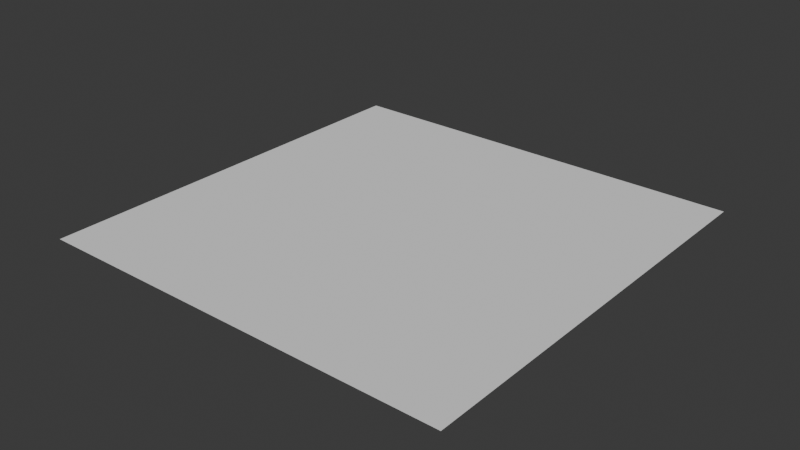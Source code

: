 # Source: C1.AirBag.track.blend  (saved by Blender 4.4.30; exported with 4.5.12 LTS)
import bpy
from mathutils import Matrix  # noqa: F401  (used for matrix-valued properties, if any)

bpy.ops.wm.read_factory_settings(use_empty=True)
scene = bpy.context.scene
scene.name = 'Scene'

# ---- collections
col_track = bpy.data.collections.new('Track'); scene.collection.children.link(col_track)

# ---- materials (node trees are filled in below, after node groups)
mat_material = bpy.data.materials.new('Material')
mat_material_001 = bpy.data.materials.new('Material.001')
mat_material_002 = bpy.data.materials.new('Material.002')
mat_material_003 = bpy.data.materials.new('Material.003')

# ---- material node trees
mat_material.use_nodes = True; mat_material.node_tree.nodes.clear()
_N = mat_material.node_tree.nodes; _L = mat_material.node_tree.links
n0 = _N.new('ShaderNodeBsdfPrincipled'); n0.name = 'Principled BSDF'; n0.location = (10, 300)
n0.inputs[0].default_value = (0.006686, 0.006686, 0.006686, 1.0)
n0.inputs[2].default_value = 0.75
n0.inputs[3].default_value = 1.3
n1 = _N.new('ShaderNodeOutputMaterial'); n1.name = 'Material Output'; n1.location = (300, 300)
_L.new(n0.outputs[0], n1.inputs[0])
n1.is_active_output = True
mat_material_001.use_nodes = True; mat_material_001.node_tree.nodes.clear()
_N = mat_material_001.node_tree.nodes; _L = mat_material_001.node_tree.links
n0 = _N.new('ShaderNodeBsdfPrincipled'); n0.name = 'Principled BSDF'; n0.location = (10, 300)
n0.inputs[0].default_value = (0.8001, 0.0, 0.0, 1.0)
n1 = _N.new('ShaderNodeOutputMaterial'); n1.name = 'Material Output'; n1.location = (300, 300)
_L.new(n0.outputs[0], n1.inputs[0])
n1.is_active_output = True
mat_material_002.use_nodes = True; mat_material_002.node_tree.nodes.clear()
_N = mat_material_002.node_tree.nodes; _L = mat_material_002.node_tree.links
n0 = _N.new('ShaderNodeBsdfPrincipled'); n0.name = 'Principled BSDF'; n0.location = (10, 300)
n0.inputs[0].default_value = (0.9, 0.9, 0.9, 1.0)
n1 = _N.new('ShaderNodeOutputMaterial'); n1.name = 'Material Output'; n1.location = (300, 300)
_L.new(n0.outputs[0], n1.inputs[0])
n1.is_active_output = True
mat_material_003.use_nodes = True; mat_material_003.node_tree.nodes.clear()
_N = mat_material_003.node_tree.nodes; _L = mat_material_003.node_tree.links
n0 = _N.new('ShaderNodeBsdfPrincipled'); n0.name = 'Principled BSDF'; n0.location = (10, 300)
n0.inputs[0].default_value = (0.01444, 0.01444, 0.01444, 1.0)
n0.inputs[2].default_value = 0.75
n0.inputs[3].default_value = 1.1
n1 = _N.new('ShaderNodeOutputMaterial'); n1.name = 'Material Output'; n1.location = (300, 300)
_L.new(n0.outputs[0], n1.inputs[0])
n1.is_active_output = True

# ---- world
world_world = bpy.data.worlds.new('World'); scene.world = world_world
world_world.use_nodes = True; world_world.node_tree.nodes.clear()
_N = world_world.node_tree.nodes; _L = world_world.node_tree.links
n0 = _N.new('ShaderNodeOutputWorld'); n0.name = 'World Output'; n0.location = (300, 300)
n1 = _N.new('ShaderNodeBackground'); n1.name = 'Background'; n1.location = (10, 300)
n1.inputs[0].default_value = (0.05088, 0.05088, 0.05088, 1.0)
_L.new(n1.outputs[0], n0.inputs[0])
n0.is_active_output = True
world_world.color = (0.05088, 0.05088, 0.05088)
world_world.sun_shadow_jitter_overblur = 0.0

# ---- meshes
me_grid = bpy.data.meshes.new('Grid')
me_grid.from_pydata([(-400.0, -400.0, 0.0), (-320.0, -400.0, 0.0), (-240.0, -400.0, 0.0), (-160.0, -400.0, 0.0), (-80.0, -400.0, 0.0), (0.0, -400.0, 0.0), (80.0, -400.0, 0.0), (160.0, -400.0, 0.0), (240.0, -400.0, 0.0), (320.0, -400.0, 0.0), (400.0, -400.0, 0.0), (-400.0, -320.0, 0.0), (-320.0, -320.0, 0.0), (-240.0, -320.0, 0.0), (-160.0, -320.0, 0.0), (-80.0, -320.0, 0.0), (0.0, -320.0, 0.0), (80.0, -320.0, 0.0), (160.0, -320.0, 0.0), (240.0, -320.0, 0.0), (320.0, -320.0, 0.0), (400.0, -320.0, 0.0), (-400.0, -240.0, 0.0), (-320.0, -240.0, 0.0), (-240.0, -240.0, 0.0), (-160.0, -240.0, 0.0), (-80.0, -240.0, 0.0), (0.0, -240.0, 0.0), (80.0, -240.0, 0.0), (160.0, -240.0, 0.0), (240.0, -240.0, 0.0), (320.0, -240.0, 0.0), (400.0, -240.0, 0.0), (-400.0, -160.0, 0.0), (-320.0, -160.0, 0.0), (-240.0, -160.0, 0.0), (-160.0, -160.0, 0.0), (-80.0, -160.0, 0.0), (0.0, -160.0, 0.0), (80.0, -160.0, 0.0), (160.0, -160.0, 0.0), (240.0, -160.0, 0.0), (320.0, -160.0, 0.0), (400.0, -160.0, 0.0), (-400.0, -80.0, 0.0), (-320.0, -80.0, 0.0), (-240.0, -80.0, 0.0), (-160.0, -80.0, 0.0), (-80.0, -80.0, 0.0), (0.0, -80.0, 0.0), (80.0, -80.0, 0.0), (160.0, -80.0, 0.0), (240.0, -80.0, 0.0), (320.0, -80.0, 0.0), (400.0, -80.0, 0.0), (-400.0, 0.0, 0.0), (-320.0, 0.0, 0.0), (-240.0, 0.0, 0.0), (-160.0, 0.0, 0.0), (-80.0, 0.0, 0.0), (0.0, 0.0, 0.0), (80.0, 0.0, 0.0), (160.0, 0.0, 0.0), (240.0, 0.0, 0.0), (320.0, 0.0, 0.0), (400.0, 0.0, 0.0), (-400.0, 80.0, 0.0), (-320.0, 80.0, 0.0), (-240.0, 80.0, 0.0), (-160.0, 80.0, 0.0), (-80.0, 80.0, 0.0), (0.0, 80.0, 0.0), (80.0, 80.0, 0.0), (160.0, 80.0, 0.0), (240.0, 80.0, 0.0), (320.0, 80.0, 0.0), (400.0, 80.0, 0.0), (-400.0, 160.0, 0.0), (-320.0, 160.0, 0.0), (-240.0, 160.0, 0.0), (-160.0, 160.0, 0.0), (-80.0, 160.0, 0.0), (0.0, 160.0, 0.0), (80.0, 160.0, 0.0), (160.0, 160.0, 0.0), (240.0, 160.0, 0.0), (320.0, 160.0, 0.0), (400.0, 160.0, 0.0), (-400.0, 240.0, 0.0), (-320.0, 240.0, 0.0), (-240.0, 240.0, 0.0), (-160.0, 240.0, 0.0), (-80.0, 240.0, 0.0), (0.0, 240.0, 0.0), (80.0, 240.0, 0.0), (160.0, 240.0, 0.0), (240.0, 240.0, 0.0), (320.0, 240.0, 0.0), (400.0, 240.0, 0.0), (-400.0, 320.0, 0.0), (-320.0, 320.0, 0.0), (-240.0, 320.0, 0.0), (-160.0, 320.0, 0.0), (-80.0, 320.0, 0.0), (0.0, 320.0, 0.0), (80.0, 320.0, 0.0), (160.0, 320.0, 0.0), (240.0, 320.0, 0.0), (320.0, 320.0, 0.0), (400.0, 320.0, 0.0), (-400.0, 400.0, 0.0), (-320.0, 400.0, 0.0), (-240.0, 400.0, 0.0), (-160.0, 400.0, 0.0), (-80.0, 400.0, 0.0), (0.0, 400.0, 0.0), (80.0, 400.0, 0.0), (160.0, 400.0, 0.0), (240.0, 400.0, 0.0), (320.0, 400.0, 0.0), (400.0, 400.0, 0.0)], [], [(0, 1, 12, 11), (1, 2, 13, 12), (2, 3, 14, 13), (3, 4, 15, 14), (4, 5, 16, 15), (5, 6, 17, 16), (6, 7, 18, 17), (7, 8, 19, 18), (8, 9, 20, 19), (9, 10, 21, 20), (11, 12, 23, 22), (12, 13, 24, 23), (13, 14, 25, 24), (14, 15, 26, 25), (15, 16, 27, 26), (16, 17, 28, 27), (17, 18, 29, 28), (18, 19, 30, 29), (19, 20, 31, 30), (20, 21, 32, 31), (22, 23, 34, 33), (23, 24, 35, 34), (24, 25, 36, 35), (25, 26, 37, 36), (26, 27, 38, 37), (27, 28, 39, 38), (28, 29, 40, 39), (29, 30, 41, 40), (30, 31, 42, 41), (31, 32, 43, 42), (33, 34, 45, 44), (34, 35, 46, 45), (35, 36, 47, 46), (36, 37, 48, 47), (37, 38, 49, 48), (38, 39, 50, 49), (39, 40, 51, 50), (40, 41, 52, 51), (41, 42, 53, 52), (42, 43, 54, 53), (44, 45, 56, 55), (45, 46, 57, 56), (46, 47, 58, 57), (47, 48, 59, 58), (48, 49, 60, 59), (49, 50, 61, 60), (50, 51, 62, 61), (51, 52, 63, 62), (52, 53, 64, 63), (53, 54, 65, 64), (55, 56, 67, 66), (56, 57, 68, 67), (57, 58, 69, 68), (58, 59, 70, 69), (59, 60, 71, 70), (60, 61, 72, 71), (61, 62, 73, 72), (62, 63, 74, 73), (63, 64, 75, 74), (64, 65, 76, 75), (66, 67, 78, 77), (67, 68, 79, 78), (68, 69, 80, 79), (69, 70, 81, 80), (70, 71, 82, 81), (71, 72, 83, 82), (72, 73, 84, 83), (73, 74, 85, 84), (74, 75, 86, 85), (75, 76, 87, 86), (77, 78, 89, 88), (78, 79, 90, 89), (79, 80, 91, 90), (80, 81, 92, 91), (81, 82, 93, 92), (82, 83, 94, 93), (83, 84, 95, 94), (84, 85, 96, 95), (85, 86, 97, 96), (86, 87, 98, 97), (88, 89, 100, 99), (89, 90, 101, 100), (90, 91, 102, 101), (91, 92, 103, 102), (92, 93, 104, 103), (93, 94, 105, 104), (94, 95, 106, 105), (95, 96, 107, 106), (96, 97, 108, 107), (97, 98, 109, 108), (99, 100, 111, 110), (100, 101, 112, 111), (101, 102, 113, 112), (102, 103, 114, 113), (103, 104, 115, 114), (104, 105, 116, 115), (105, 106, 117, 116), (106, 107, 118, 117), (107, 108, 119, 118), (108, 109, 120, 119)])
_uv = me_grid.uv_layers.new(name='UVMap')
_uv.uv.foreach_set('vector', [0.0, 0.0, 0.1, 0.0, 0.1, 0.1, 0.0, 0.1, 0.1, 0.0, 0.2, 0.0, 0.2, 0.1, 0.1, 0.1, 0.2, 0.0, 0.3, 0.0, 0.3, 0.1, 0.2, 0.1, 0.3, 0.0, 0.4, 0.0, 0.4, 0.1, 0.3, 0.1, 0.4, 0.0, 0.5, 0.0, 0.5, 0.1, 0.4, 0.1, 0.5, 0.0, 0.6, 0.0, 0.6, 0.1, 0.5, 0.1, 0.6, 0.0, 0.7, 0.0, 0.7, 0.1, 0.6, 0.1, 0.7, 0.0, 0.8, 0.0, 0.8, 0.1, 0.7, 0.1, 0.8, 0.0, 0.9, 0.0, 0.9, 0.1, 0.8, 0.1, 0.9, 0.0, 1.0, 0.0, 1.0, 0.1, 0.9, 0.1, 0.0, 0.1, 0.1, 0.1, 0.1, 0.2, 0.0, 0.2, 0.1, 0.1, 0.2, 0.1, 0.2, 0.2, 0.1, 0.2, 0.2, 0.1, 0.3, 0.1, 0.3, 0.2, 0.2, 0.2, 0.3, 0.1, 0.4, 0.1, 0.4, 0.2, 0.3, 0.2, 0.4, 0.1, 0.5, 0.1, 0.5, 0.2, 0.4, 0.2, 0.5, 0.1, 0.6, 0.1, 0.6, 0.2, 0.5, 0.2, 0.6, 0.1, 0.7, 0.1, 0.7, 0.2, 0.6, 0.2, 0.7, 0.1, 0.8, 0.1, 0.8, 0.2, 0.7, 0.2, 0.8, 0.1, 0.9, 0.1, 0.9, 0.2, 0.8, 0.2, 0.9, 0.1, 1.0, 0.1, 1.0, 0.2, 0.9, 0.2, 0.0, 0.2, 0.1, 0.2, 0.1, 0.3, 0.0, 0.3, 0.1, 0.2, 0.2, 0.2, 0.2, 0.3, 0.1, 0.3, 0.2, 0.2, 0.3, 0.2, 0.3, 0.3, 0.2, 0.3, 0.3, 0.2, 0.4, 0.2, 0.4, 0.3, 0.3, 0.3, 0.4, 0.2, 0.5, 0.2, 0.5, 0.3, 0.4, 0.3, 0.5, 0.2, 0.6, 0.2, 0.6, 0.3, 0.5, 0.3, 0.6, 0.2, 0.7, 0.2, 0.7, 0.3, 0.6, 0.3, 0.7, 0.2, 0.8, 0.2, 0.8, 0.3, 0.7, 0.3, 0.8, 0.2, 0.9, 0.2, 0.9, 0.3, 0.8, 0.3, 0.9, 0.2, 1.0, 0.2, 1.0, 0.3, 0.9, 0.3, 0.0, 0.3, 0.1, 0.3, 0.1, 0.4, 0.0, 0.4, 0.1, 0.3, 0.2, 0.3, 0.2, 0.4, 0.1, 0.4, 0.2, 0.3, 0.3, 0.3, 0.3, 0.4, 0.2, 0.4, 0.3, 0.3, 0.4, 0.3, 0.4, 0.4, 0.3, 0.4, 0.4, 0.3, 0.5, 0.3, 0.5, 0.4, 0.4, 0.4, 0.5, 0.3, 0.6, 0.3, 0.6, 0.4, 0.5, 0.4, 0.6, 0.3, 0.7, 0.3, 0.7, 0.4, 0.6, 0.4, 0.7, 0.3, 0.8, 0.3, 0.8, 0.4, 0.7, 0.4, 0.8, 0.3, 0.9, 0.3, 0.9, 0.4, 0.8, 0.4, 0.9, 0.3, 1.0, 0.3, 1.0, 0.4, 0.9, 0.4, 0.0, 0.4, 0.1, 0.4, 0.1, 0.5, 0.0, 0.5, 0.1, 0.4, 0.2, 0.4, 0.2, 0.5, 0.1, 0.5, 0.2, 0.4, 0.3, 0.4, 0.3, 0.5, 0.2, 0.5, 0.3, 0.4, 0.4, 0.4, 0.4, 0.5, 0.3, 0.5, 0.4, 0.4, 0.5, 0.4, 0.5, 0.5, 0.4, 0.5, 0.5, 0.4, 0.6, 0.4, 0.6, 0.5, 0.5, 0.5, 0.6, 0.4, 0.7, 0.4, 0.7, 0.5, 0.6, 0.5, 0.7, 0.4, 0.8, 0.4, 0.8, 0.5, 0.7, 0.5, 0.8, 0.4, 0.9, 0.4, 0.9, 0.5, 0.8, 0.5, 0.9, 0.4, 1.0, 0.4, 1.0, 0.5, 0.9, 0.5, 0.0, 0.5, 0.1, 0.5, 0.1, 0.6, 0.0, 0.6, 0.1, 0.5, 0.2, 0.5, 0.2, 0.6, 0.1, 0.6, 0.2, 0.5, 0.3, 0.5, 0.3, 0.6, 0.2, 0.6, 0.3, 0.5, 0.4, 0.5, 0.4, 0.6, 0.3, 0.6, 0.4, 0.5, 0.5, 0.5, 0.5, 0.6, 0.4, 0.6, 0.5, 0.5, 0.6, 0.5, 0.6, 0.6, 0.5, 0.6, 0.6, 0.5, 0.7, 0.5, 0.7, 0.6, 0.6, 0.6, 0.7, 0.5, 0.8, 0.5, 0.8, 0.6, 0.7, 0.6, 0.8, 0.5, 0.9, 0.5, 0.9, 0.6, 0.8, 0.6, 0.9, 0.5, 1.0, 0.5, 1.0, 0.6, 0.9, 0.6, 0.0, 0.6, 0.1, 0.6, 0.1, 0.7, 0.0, 0.7, 0.1, 0.6, 0.2, 0.6, 0.2, 0.7, 0.1, 0.7, 0.2, 0.6, 0.3, 0.6, 0.3, 0.7, 0.2, 0.7, 0.3, 0.6, 0.4, 0.6, 0.4, 0.7, 0.3, 0.7, 0.4, 0.6, 0.5, 0.6, 0.5, 0.7, 0.4, 0.7, 0.5, 0.6, 0.6, 0.6, 0.6, 0.7, 0.5, 0.7, 0.6, 0.6, 0.7, 0.6, 0.7, 0.7, 0.6, 0.7, 0.7, 0.6, 0.8, 0.6, 0.8, 0.7, 0.7, 0.7, 0.8, 0.6, 0.9, 0.6, 0.9, 0.7, 0.8, 0.7, 0.9, 0.6, 1.0, 0.6, 1.0, 0.7, 0.9, 0.7, 0.0, 0.7, 0.1, 0.7, 0.1, 0.8, 0.0, 0.8, 0.1, 0.7, 0.2, 0.7, 0.2, 0.8, 0.1, 0.8, 0.2, 0.7, 0.3, 0.7, 0.3, 0.8, 0.2, 0.8, 0.3, 0.7, 0.4, 0.7, 0.4, 0.8, 0.3, 0.8, 0.4, 0.7, 0.5, 0.7, 0.5, 0.8, 0.4, 0.8, 0.5, 0.7, 0.6, 0.7, 0.6, 0.8, 0.5, 0.8, 0.6, 0.7, 0.7, 0.7, 0.7, 0.8, 0.6, 0.8, 0.7, 0.7, 0.8, 0.7, 0.8, 0.8, 0.7, 0.8, 0.8, 0.7, 0.9, 0.7, 0.9, 0.8, 0.8, 0.8, 0.9, 0.7, 1.0, 0.7, 1.0, 0.8, 0.9, 0.8, 0.0, 0.8, 0.1, 0.8, 0.1, 0.9, 0.0, 0.9, 0.1, 0.8, 0.2, 0.8, 0.2, 0.9, 0.1, 0.9, 0.2, 0.8, 0.3, 0.8, 0.3, 0.9, 0.2, 0.9, 0.3, 0.8, 0.4, 0.8, 0.4, 0.9, 0.3, 0.9, 0.4, 0.8, 0.5, 0.8, 0.5, 0.9, 0.4, 0.9, 0.5, 0.8, 0.6, 0.8, 0.6, 0.9, 0.5, 0.9, 0.6, 0.8, 0.7, 0.8, 0.7, 0.9, 0.6, 0.9, 0.7, 0.8, 0.8, 0.8, 0.8, 0.9, 0.7, 0.9, 0.8, 0.8, 0.9, 0.8, 0.9, 0.9, 0.8, 0.9, 0.9, 0.8, 1.0, 0.8, 1.0, 0.9, 0.9, 0.9, 0.0, 0.9, 0.1, 0.9, 0.1, 1.0, 0.0, 1.0, 0.1, 0.9, 0.2, 0.9, 0.2, 1.0, 0.1, 1.0, 0.2, 0.9, 0.3, 0.9, 0.3, 1.0, 0.2, 1.0, 0.3, 0.9, 0.4, 0.9, 0.4, 1.0, 0.3, 1.0, 0.4, 0.9, 0.5, 0.9, 0.5, 1.0, 0.4, 1.0, 0.5, 0.9, 0.6, 0.9, 0.6, 1.0, 0.5, 1.0, 0.6, 0.9, 0.7, 0.9, 0.7, 1.0, 0.6, 1.0, 0.7, 0.9, 0.8, 0.9, 0.8, 1.0, 0.7, 1.0, 0.8, 0.9, 0.9, 0.9, 0.9, 1.0, 0.8, 1.0, 0.9, 0.9, 1.0, 0.9, 1.0, 1.0, 0.9, 1.0])
me_grid.update()
me_grid_001 = bpy.data.meshes.new('Grid.001')
me_grid_001.from_pydata([(0.0, -15.0, 0.01), (1.0, -15.0, 0.01), (2.0, -15.0, 0.01), (3.0, -15.0, 0.01), (4.0, -15.0, 0.01), (5.0, -15.0, 0.01), (0.0, -13.0, 0.0), (1.0, -13.0, 0.0), (2.0, -13.0, 0.0), (3.0, -13.0, 0.0), (4.0, -13.0, 0.0), (5.0, -13.0, 0.0), (0.0, 13.0, 0.0), (1.0, 13.0, 0.0), (2.0, 13.0, 0.0), (3.0, 13.0, 0.0), (4.0, 13.0, 0.0), (5.0, 13.0, 0.0), (0.0, 15.0, 0.01), (1.0, 15.0, 0.01), (2.0, 15.0, 0.01), (3.0, 15.0, 0.01), (4.0, 15.0, 0.01), (5.0, 15.0, 0.01), (0.0, 16.0, 0.0), (1.0, 16.0, 0.0), (2.0, 16.0, 0.0), (3.0, 16.0, 0.0), (4.0, 16.0, 0.0), (5.0, 16.0, 0.0), (0.0, -16.0, 0.0), (1.0, -16.0, 0.0), (2.0, -16.0, 0.0), (3.0, -16.0, 0.0), (4.0, -16.0, 0.0), (5.0, -16.0, 0.0), (6.0, -15.0, 0.01), (6.0, -13.0, 0.0), (6.0, 13.0, 0.0), (6.0, 15.0, 0.01), (6.0, 16.0, 0.0), (6.0, -16.0, 0.0), (0.0, 8.667, 0.0), (0.0, 4.333, 0.0), (1.5, 0.1444, 0.0), (0.0, -4.333, 0.0), (0.0, -8.667, 0.0), (1.0, -8.667, 0.0), (1.0, -4.333, 0.0), (1.0, 0.1444, 0.0), (1.0, 4.333, 0.0), (1.0, 8.667, 0.0), (2.0, -8.667, 0.0), (2.0, -4.333, 0.0), (1.0, -0.1444, 0.0), (2.0, 4.333, 0.0), (2.0, 8.667, 0.0), (3.0, -8.667, 0.0), (3.0, -4.333, 0.0), (0.5, -0.1444, 0.0), (3.0, 4.333, 0.0), (3.0, 8.667, 0.0), (4.0, -8.667, 0.0), (4.0, -4.333, 0.0), (0.5, 0.1444, 0.0), (4.0, 4.333, 0.0), (4.0, 8.667, 0.0), (5.0, -8.667, 0.0), (5.0, -4.333, 0.0), (0.0, 0.1444, 0.0), (5.0, 4.333, 0.0), (5.0, 8.667, 0.0), (6.0, -8.667, 0.0), (6.0, -4.333, 0.0), (0.0, -0.1444, 0.0), (6.0, 4.333, 0.0), (6.0, 8.667, 0.0), (3.0, 0.1444, 0.0), (3.0, -0.1444, 0.0), (2.5, -0.1444, 0.0), (2.5, 0.1444, 0.0), (2.0, 0.1444, 0.0), (2.0, -0.1444, 0.0), (1.5, -0.1444, 0.0), (0.5, 13.0, 0.0), (0.5, 15.0, 0.06), (0.5, 16.0, 0.0), (0.5, 4.333, 0.0), (0.5, 8.667, 0.0), (1.5, 13.0, 0.0), (1.5, 15.0, 0.06), (1.5, 16.0, 0.0), (1.5, 4.333, 0.0), (1.5, 8.667, 0.0), (2.5, 13.0, 0.0), (2.5, 15.0, 0.06), (2.5, 16.0, 0.0), (2.5, 4.333, 0.0), (2.5, 8.667, 0.0), (3.5, 13.0, 0.0), (3.5, 15.0, 0.06), (3.5, 16.0, 0.0), (3.5, 4.333, 0.0), (3.5, 8.667, 0.0), (4.5, 13.0, 0.0), (4.5, 15.0, 0.06), (4.5, 16.0, 0.0), (4.5, 4.333, 0.0), (4.5, 8.667, 0.0), (5.5, 13.0, 0.0), (5.5, 15.0, 0.06), (5.5, 16.0, 0.0), (5.5, 8.667, 0.0), (5.5, 4.333, 0.0), (0.5, -15.0, 0.01), (0.5, -13.0, 0.0), (0.5, -16.0, 0.0), (0.5, -8.667, 0.0), (0.5, -4.333, 0.0), (1.5, -15.0, 0.01), (1.5, -13.0, 0.0), (1.5, -16.0, 0.0), (1.5, -8.667, 0.0), (1.5, -4.333, 0.0), (2.5, -15.0, 0.01), (2.5, -13.0, 0.0), (2.5, -16.0, 0.0), (2.5, -8.667, 0.0), (2.5, -4.333, 0.0), (3.5, -15.0, 0.01), (3.5, -13.0, 0.0), (3.5, -16.0, 0.0), (3.5, -8.667, 0.0), (3.5, -4.333, 0.0), (4.5, -15.0, 0.01), (4.5, -13.0, 0.0), (4.5, -16.0, 0.0), (4.5, -8.667, 0.0), (4.5, -4.333, 0.0), (5.5, -16.0, 0.0), (5.5, -15.0, 0.01), (5.5, -13.0, 0.0), (5.5, -4.333, 0.0), (5.5, -8.667, 0.0), (3.5, 0.1444, 0.0), (3.5, -0.1444, 0.0), (4.0, -0.1444, 0.0), (4.0, 0.1444, 0.0), (4.5, 0.1444, 0.0), (4.5, -0.1444, 0.0), (5.0, 0.1444, 0.0), (5.0, -0.1444, 0.0), (6.0, 0.1444, 0.0), (6.0, -0.1444, 0.0), (5.5, 0.1444, 0.0), (5.5, -0.1444, 0.0), (0.0, -12.7, 0.0), (1.0, -12.7, 0.0), (2.0, -12.7, 0.0), (3.0, -12.7, 0.0), (4.0, -12.7, 0.0), (5.0, -12.7, 0.0), (6.0, -12.7, 0.0), (0.5, -12.7, 0.0), (1.5, -12.7, 0.0), (2.5, -12.7, 0.0), (3.5, -12.7, 0.0), (4.5, -12.7, 0.0), (5.5, -12.7, 0.0), (1.0, -15.27, 0.007331), (2.0, -15.27, 0.007331), (4.0, -15.27, 0.007331), (5.0, -15.27, 0.007331), (3.0, -15.27, 0.007331), (0.0, -15.27, 0.007331), (6.0, -15.27, 0.007331), (0.5, -15.27, 0.007331), (1.5, -15.27, 0.007331), (2.5, -15.27, 0.007331), (3.5, -15.27, 0.007331), (4.5, -15.27, 0.007331), (5.5, -15.27, 0.007331), (0.0, -0.4, 0.0), (0.5, -0.4, 0.0), (1.5, -0.4, 0.0), (2.5, -0.4, 0.0), (3.5, -0.4, 0.0), (4.5, -0.4, 0.0), (5.0, -0.4, 0.0), (6.0, -0.4, 0.0), (5.5, -0.4, 0.0), (1.0, -0.4, 0.0), (4.0, -0.4, 0.0), (3.0, -0.4, 0.0), (2.0, -0.4, 0.0), (0.0, 0.4, 0.0), (1.0, 0.4, 0.0), (2.0, 0.4, 0.0), (3.0, 0.4, 0.0), (4.0, 0.4, 0.0), (1.5, 0.4, 0.0), (0.5, 0.4, 0.0), (4.5, 0.4, 0.0), (3.5, 0.4, 0.0), (2.5, 0.4, 0.0), (5.0, 0.4, 0.0), (6.0, 0.4, 0.0), (5.5, 0.4, 0.0), (1.0, 12.7, 0.0), (2.0, 12.7, 0.0), (3.0, 12.7, 0.0), (4.0, 12.7, 0.0), (5.0, 12.7, 0.0), (6.0, 12.7, 0.0), (0.0, 12.7, 0.0), (0.5, 12.7, 0.0), (1.5, 12.7, 0.0), (2.5, 12.7, 0.0), (3.5, 12.7, 0.0), (4.5, 12.7, 0.0), (5.5, 12.7, 0.0), (5.0, 15.3, 0.006993), (4.0, 15.3, 0.006993), (3.0, 15.3, 0.006993), (2.0, 15.3, 0.006993), (1.0, 15.3, 0.006993), (0.0, 15.3, 0.006993), (6.0, 15.3, 0.006993), (0.5, 15.3, 0.04196), (1.5, 15.3, 0.04196), (2.5, 15.3, 0.04196), (3.5, 15.3, 0.04196), (4.5, 15.3, 0.04196), (5.5, 15.3, 0.04196)], [], [(114, 1, 7, 115), (119, 2, 8, 120), (124, 3, 9, 125), (129, 4, 10, 130), (134, 5, 11, 135), (215, 208, 13, 84), (216, 209, 14, 89), (217, 210, 15, 94), (218, 211, 16, 99), (219, 212, 17, 104), (84, 13, 19, 85), (89, 14, 20, 90), (94, 15, 21, 95), (99, 16, 22, 100), (104, 17, 23, 105), (232, 221, 29, 106), (231, 222, 28, 101), (230, 223, 27, 96), (229, 224, 26, 91), (228, 225, 25, 86), (177, 169, 31, 121), (180, 171, 34, 136), (178, 170, 32, 126), (176, 174, 30, 116), (179, 173, 33, 131), (181, 139, 41, 175), (141, 140, 36, 37), (168, 141, 37, 162), (110, 109, 38, 39), (233, 110, 39, 227), (220, 112, 76, 213), (112, 113, 75, 76), (195, 201, 87, 43), (183, 118, 48, 191), (142, 143, 72, 73), (167, 161, 67, 137), (137, 67, 68, 138), (196, 200, 92, 50), (184, 123, 53, 194), (107, 70, 71, 108), (166, 160, 62, 132), (132, 62, 63, 133), (197, 204, 97, 55), (185, 128, 58, 193), (102, 65, 66, 103), (165, 159, 57, 127), (127, 57, 58, 128), (198, 203, 102, 60), (186, 133, 63, 192), (97, 60, 61, 98), (164, 158, 52, 122), (122, 52, 53, 123), (199, 202, 107, 65), (202, 205, 70, 107), (92, 55, 56, 93), (163, 157, 47, 117), (117, 47, 48, 118), (205, 207, 113, 70), (206, 75, 113, 207), (87, 50, 51, 88), (149, 151, 150, 148), (187, 188, 151, 149), (151, 155, 154, 150), (188, 190, 155, 151), (153, 152, 154, 155), (189, 153, 155, 190), (43, 87, 88, 42), (226, 228, 86, 24), (12, 84, 85, 18), (214, 215, 84, 12), (50, 92, 93, 51), (225, 229, 91, 25), (13, 89, 90, 19), (208, 216, 89, 13), (55, 97, 98, 56), (224, 230, 96, 26), (14, 94, 95, 20), (209, 217, 94, 14), (60, 102, 103, 61), (223, 231, 101, 27), (15, 99, 100, 21), (210, 218, 99, 15), (65, 107, 108, 66), (222, 232, 106, 28), (16, 104, 105, 22), (211, 219, 104, 16), (71, 70, 113, 112), (212, 71, 112, 220), (221, 23, 110, 233), (23, 17, 109, 110), (46, 117, 118, 45), (156, 163, 117, 46), (169, 176, 116, 31), (0, 114, 115, 6), (47, 122, 123, 48), (157, 164, 122, 47), (170, 177, 121, 32), (1, 119, 120, 7), (52, 127, 128, 53), (158, 165, 127, 52), (173, 178, 126, 33), (2, 124, 125, 8), (57, 132, 133, 58), (159, 166, 132, 57), (171, 179, 131, 34), (3, 129, 130, 9), (62, 137, 138, 63), (160, 167, 137, 62), (172, 180, 136, 35), (4, 134, 135, 10), (68, 67, 143, 142), (161, 11, 141, 168), (11, 5, 140, 141), (172, 35, 139, 181), (192, 187, 149, 146), (146, 149, 148, 147), (203, 144, 147, 199), (144, 145, 146, 147), (193, 186, 145, 78), (78, 145, 144, 77), (204, 80, 77, 198), (80, 79, 78, 77), (194, 185, 79, 82), (82, 79, 80, 81), (200, 44, 81, 197), (44, 83, 82, 81), (191, 184, 83, 54), (54, 83, 44, 49), (201, 64, 49, 196), (64, 59, 54, 49), (182, 183, 59, 74), (74, 59, 64, 69), (67, 161, 168, 143), (10, 135, 167, 160), (9, 130, 166, 159), (8, 125, 165, 158), (7, 120, 164, 157), (6, 115, 163, 156), (115, 7, 157, 163), (120, 8, 158, 164), (125, 9, 159, 165), (130, 10, 160, 166), (135, 11, 161, 167), (143, 168, 162, 72), (5, 172, 181, 140), (5, 134, 180, 172), (4, 129, 179, 171), (3, 124, 178, 173), (2, 119, 177, 170), (1, 114, 176, 169), (140, 181, 175, 36), (129, 3, 173, 179), (114, 0, 174, 176), (124, 2, 170, 178), (134, 4, 171, 180), (119, 1, 169, 177), (45, 118, 183, 182), (48, 123, 184, 191), (53, 128, 185, 194), (58, 133, 186, 193), (63, 138, 187, 192), (73, 189, 190, 142), (68, 142, 190, 188), (138, 68, 188, 187), (145, 186, 192, 146), (79, 185, 193, 78), (83, 184, 194, 82), (59, 183, 191, 54), (87, 201, 196, 50), (92, 200, 197, 55), (97, 204, 198, 60), (102, 203, 199, 65), (152, 206, 207, 154), (150, 154, 207, 205), (148, 150, 205, 202), (147, 148, 202, 199), (77, 144, 203, 198), (81, 80, 204, 197), (49, 44, 200, 196), (69, 64, 201, 195), (17, 212, 220, 109), (66, 108, 219, 211), (61, 103, 218, 210), (56, 98, 217, 209), (51, 93, 216, 208), (42, 88, 215, 214), (109, 220, 213, 38), (108, 71, 212, 219), (103, 66, 211, 218), (98, 61, 210, 217), (93, 56, 209, 216), (88, 51, 208, 215), (29, 221, 233, 111), (22, 105, 232, 222), (21, 100, 231, 223), (20, 95, 230, 224), (19, 90, 229, 225), (18, 85, 228, 226), (111, 233, 227, 40), (85, 19, 225, 228), (90, 20, 224, 229), (95, 21, 223, 230), (100, 22, 222, 231), (105, 23, 221, 232)])
me_grid_001.polygons.foreach_set('material_index', [2, 2, 2, 1, 1, 3, 3, 3, 3, 3, 2, 2, 2, 1, 1, 0, 0, 0, 0, 0, 0, 0, 0, 0, 0, 0, 1, 3, 1, 3, 0, 0, 0, 0, 0, 0, 0, 0, 0, 0, 0, 0, 0, 0, 0, 0, 0, 0, 0, 0, 0, 0, 0, 0, 0, 0, 0, 0, 0, 0, 2, 3, 2, 3, 2, 3, 0, 0, 2, 3, 0, 0, 2, 3, 0, 0, 2, 3, 0, 0, 1, 3, 0, 0, 1, 3, 0, 0, 3, 1, 0, 0, 0, 2, 0, 0, 0, 2, 0, 0, 0, 2, 0, 0, 0, 1, 0, 0, 0, 1, 0, 3, 1, 0, 3, 2, 3, 2, 3, 2, 3, 2, 3, 2, 3, 2, 3, 2, 3, 2, 3, 2, 0, 3, 3, 3, 3, 3, 3, 3, 3, 3, 3, 0, 3, 3, 3, 3, 3, 3, 3, 3, 3, 3, 3, 3, 0, 0, 0, 0, 0, 0, 0, 0, 3, 3, 3, 3, 0, 0, 0, 0, 3, 3, 3, 3, 3, 3, 3, 3, 3, 0, 0, 0, 0, 0, 3, 0, 0, 0, 0, 0, 0, 3, 3, 3, 3, 3, 0, 3, 3, 3, 3, 3])
_uv = me_grid_001.uv_layers.new(name='UVMap')
_uv.uv.foreach_set('vector', [0.1, 0.0, 0.2, 0.0, 0.2, 0.3333, 0.1, 0.3333, 0.3, 0.0, 0.4, 0.0, 0.4, 0.3333, 0.3, 0.3333, 0.5, 0.0, 0.6, 0.0, 0.6, 0.3333, 0.5, 0.3333, 0.7, 0.0, 0.8, 0.0, 0.8, 0.3333, 0.7, 0.3333, 0.9, 0.0, 1.0, 0.0, 1.0, 0.3333, 0.9, 0.3333, 0.1, 0.6628, 0.2, 0.6628, 0.2, 0.6667, 0.1, 0.6667, 0.3, 0.6628, 0.4, 0.6628, 0.4, 0.6667, 0.3, 0.6667, 0.5, 0.6628, 0.6, 0.6628, 0.6, 0.6667, 0.5, 0.6667, 0.7, 0.6628, 0.8, 0.6628, 0.8, 0.6667, 0.7, 0.6667, 0.9, 0.6628, 1.0, 0.6628, 1.0, 0.6667, 0.9, 0.6667, 0.1, 0.6667, 0.2, 0.6667, 0.2, 1.0, 0.1, 1.0, 0.3, 0.6667, 0.4, 0.6667, 0.4, 1.0, 0.3, 1.0, 0.5, 0.6667, 0.6, 0.6667, 0.6, 1.0, 0.5, 1.0, 0.7, 0.6667, 0.8, 0.6667, 0.8, 1.0, 0.7, 1.0, 0.9, 0.6667, 1.0, 0.6667, 1.0, 1.0, 0.9, 1.0, 0.9, 1.0, 1.0, 1.0, 1.0, 1.0, 0.9, 1.0, 0.7, 1.0, 0.8, 1.0, 0.8, 1.0, 0.7, 1.0, 0.5, 1.0, 0.6, 1.0, 0.6, 1.0, 0.5, 1.0, 0.3, 1.0, 0.4, 1.0, 0.4, 1.0, 0.3, 1.0, 0.1, 1.0, 0.2, 1.0, 0.2, 1.0, 0.1, 1.0, 0.3, 0.0, 0.2, 0.0, 0.2, 0.0, 0.3, 0.0, 0.9, 0.0, 0.8, 0.0, 0.8, 0.0, 0.9, 0.0, 0.5, 0.0, 0.4, 0.0, 0.4, 0.0, 0.5, 0.0, 0.1, 0.0, 0.0, 0.0, 0.0, 0.0, 0.1, 0.0, 0.7, 0.0, 0.6, 0.0, 0.6, 0.0, 0.7, 0.0, 1.0, 0.0, 1.0, 0.0, 1.0, 0.0, 1.0, 0.0, 1.0, 0.3333, 1.0, 0.0, 1.0, 0.0, 1.0, 0.3333, 1.0, 0.338, 1.0, 0.3333, 1.0, 0.3333, 1.0, 0.338, 1.0, 1.0, 1.0, 0.6667, 1.0, 0.6667, 1.0, 1.0, 1.0, 1.0, 1.0, 1.0, 1.0, 1.0, 1.0, 1.0, 1.0, 0.6628, 1.0, 0.6111, 1.0, 0.6111, 1.0, 0.6628, 1.0, 0.6111, 1.0, 0.5556, 1.0, 0.5556, 1.0, 0.6111, 0.0, 0.5208, 0.1, 0.5208, 0.1, 0.5556, 0.0, 0.5556, 0.1, 0.4792, 0.1, 0.4444, 0.2, 0.4444, 0.2, 0.4792, 1.0, 0.4444, 1.0, 0.3889, 1.0, 0.3889, 1.0, 0.4444, 0.9, 0.338, 1.0, 0.338, 1.0, 0.3889, 0.9, 0.3889, 0.9, 0.3889, 1.0, 0.3889, 1.0, 0.4444, 0.9, 0.4444, 0.2, 0.5208, 0.3, 0.5208, 0.3, 0.5556, 0.2, 0.5556, 0.3, 0.4792, 0.3, 0.4444, 0.4, 0.4444, 0.4, 0.4792, 0.9, 0.5556, 1.0, 0.5556, 1.0, 0.6111, 0.9, 0.6111, 0.7, 0.338, 0.8, 0.338, 0.8, 0.3889, 0.7, 0.3889, 0.7, 0.3889, 0.8, 0.3889, 0.8, 0.4444, 0.7, 0.4444, 0.4, 0.5208, 0.5, 0.5208, 0.5, 0.5556, 0.4, 0.5556, 0.5, 0.4792, 0.5, 0.4444, 0.6, 0.4444, 0.6, 0.4792, 0.7, 0.5556, 0.8, 0.5556, 0.8, 0.6111, 0.7, 0.6111, 0.5, 0.338, 0.6, 0.338, 0.6, 0.3889, 0.5, 0.3889, 0.5, 0.3889, 0.6, 0.3889, 0.6, 0.4444, 0.5, 0.4444, 0.6, 0.5208, 0.7, 0.5208, 0.7, 0.5556, 0.6, 0.5556, 0.7, 0.4792, 0.7, 0.4444, 0.8, 0.4444, 0.8, 0.4792, 0.5, 0.5556, 0.6, 0.5556, 0.6, 0.6111, 0.5, 0.6111, 0.3, 0.338, 0.4, 0.338, 0.4, 0.3889, 0.3, 0.3889, 0.3, 0.3889, 0.4, 0.3889, 0.4, 0.4444, 0.3, 0.4444, 0.8, 0.5208, 0.9, 0.5208, 0.9, 0.5556, 0.8, 0.5556, 0.9, 0.5208, 1.0, 0.5208, 1.0, 0.5556, 0.9, 0.5556, 0.3, 0.5556, 0.4, 0.5556, 0.4, 0.6111, 0.3, 0.6111, 0.1, 0.338, 0.2, 0.338, 0.2, 0.3889, 0.1, 0.3889, 0.1, 0.3889, 0.2, 0.3889, 0.2, 0.4444, 0.1, 0.4444, 1.0, 0.5208, 1.0, 0.5208, 1.0, 0.5556, 1.0, 0.5556, 1.0, 0.5208, 1.0, 0.5556, 1.0, 0.5556, 1.0, 0.5208, 0.1, 0.5556, 0.2, 0.5556, 0.2, 0.6111, 0.1, 0.6111, 0.9, 0.4815, 1.0, 0.4815, 1.0, 0.5185, 0.9, 0.5185, 0.9, 0.4792, 1.0, 0.4792, 1.0, 0.4815, 0.9, 0.4815, 1.0, 0.4815, 1.0, 0.4815, 1.0, 0.5185, 1.0, 0.5185, 1.0, 0.4792, 1.0, 0.4792, 1.0, 0.4815, 1.0, 0.4815, 1.0, 0.4815, 1.0, 0.5185, 1.0, 0.5185, 1.0, 0.4815, 1.0, 0.4792, 1.0, 0.4815, 1.0, 0.4815, 1.0, 0.4792, 0.0, 0.5556, 0.1, 0.5556, 0.1, 0.6111, 0.0, 0.6111, 0.0, 1.0, 0.1, 1.0, 0.1, 1.0, 0.0, 1.0, 0.0, 0.6667, 0.1, 0.6667, 0.1, 1.0, 0.0, 1.0, 0.0, 0.6628, 0.1, 0.6628, 0.1, 0.6667, 0.0, 0.6667, 0.2, 0.5556, 0.3, 0.5556, 0.3, 0.6111, 0.2, 0.6111, 0.2, 1.0, 0.3, 1.0, 0.3, 1.0, 0.2, 1.0, 0.2, 0.6667, 0.3, 0.6667, 0.3, 1.0, 0.2, 1.0, 0.2, 0.6628, 0.3, 0.6628, 0.3, 0.6667, 0.2, 0.6667, 0.4, 0.5556, 0.5, 0.5556, 0.5, 0.6111, 0.4, 0.6111, 0.4, 1.0, 0.5, 1.0, 0.5, 1.0, 0.4, 1.0, 0.4, 0.6667, 0.5, 0.6667, 0.5, 1.0, 0.4, 1.0, 0.4, 0.6628, 0.5, 0.6628, 0.5, 0.6667, 0.4, 0.6667, 0.6, 0.5556, 0.7, 0.5556, 0.7, 0.6111, 0.6, 0.6111, 0.6, 1.0, 0.7, 1.0, 0.7, 1.0, 0.6, 1.0, 0.6, 0.6667, 0.7, 0.6667, 0.7, 1.0, 0.6, 1.0, 0.6, 0.6628, 0.7, 0.6628, 0.7, 0.6667, 0.6, 0.6667, 0.8, 0.5556, 0.9, 0.5556, 0.9, 0.6111, 0.8, 0.6111, 0.8, 1.0, 0.9, 1.0, 0.9, 1.0, 0.8, 1.0, 0.8, 0.6667, 0.9, 0.6667, 0.9, 1.0, 0.8, 1.0, 0.8, 0.6628, 0.9, 0.6628, 0.9, 0.6667, 0.8, 0.6667, 1.0, 0.6111, 1.0, 0.5556, 1.0, 0.5556, 1.0, 0.6111, 1.0, 0.6628, 1.0, 0.6111, 1.0, 0.6111, 1.0, 0.6628, 1.0, 1.0, 1.0, 1.0, 1.0, 1.0, 1.0, 1.0, 1.0, 1.0, 1.0, 0.6667, 1.0, 0.6667, 1.0, 1.0, 0.0, 0.3889, 0.1, 0.3889, 0.1, 0.4444, 0.0, 0.4444, 0.0, 0.338, 0.1, 0.338, 0.1, 0.3889, 0.0, 0.3889, 0.2, 0.0, 0.1, 0.0, 0.1, 0.0, 0.2, 0.0, 0.0, 0.0, 0.1, 0.0, 0.1, 0.3333, 0.0, 0.3333, 0.2, 0.3889, 0.3, 0.3889, 0.3, 0.4444, 0.2, 0.4444, 0.2, 0.338, 0.3, 0.338, 0.3, 0.3889, 0.2, 0.3889, 0.4, 0.0, 0.3, 0.0, 0.3, 0.0, 0.4, 0.0, 0.2, 0.0, 0.3, 0.0, 0.3, 0.3333, 0.2, 0.3333, 0.4, 0.3889, 0.5, 0.3889, 0.5, 0.4444, 0.4, 0.4444, 0.4, 0.338, 0.5, 0.338, 0.5, 0.3889, 0.4, 0.3889, 0.6, 0.0, 0.5, 0.0, 0.5, 0.0, 0.6, 0.0, 0.4, 0.0, 0.5, 0.0, 0.5, 0.3333, 0.4, 0.3333, 0.6, 0.3889, 0.7, 0.3889, 0.7, 0.4444, 0.6, 0.4444, 0.6, 0.338, 0.7, 0.338, 0.7, 0.3889, 0.6, 0.3889, 0.8, 0.0, 0.7, 0.0, 0.7, 0.0, 0.8, 0.0, 0.6, 0.0, 0.7, 0.0, 0.7, 0.3333, 0.6, 0.3333, 0.8, 0.3889, 0.9, 0.3889, 0.9, 0.4444, 0.8, 0.4444, 0.8, 0.338, 0.9, 0.338, 0.9, 0.3889, 0.8, 0.3889, 1.0, 0.0, 0.9, 0.0, 0.9, 0.0, 1.0, 0.0, 0.8, 0.0, 0.9, 0.0, 0.9, 0.3333, 0.8, 0.3333, 1.0, 0.4444, 1.0, 0.3889, 1.0, 0.3889, 1.0, 0.4444, 1.0, 0.338, 1.0, 0.3333, 1.0, 0.3333, 1.0, 0.338, 1.0, 0.3333, 1.0, 0.0, 1.0, 0.0, 1.0, 0.3333, 1.0, 0.0, 1.0, 0.0, 1.0, 0.0, 1.0, 0.0, 0.8, 0.4792, 0.9, 0.4792, 0.9, 0.4815, 0.8, 0.4815, 0.8, 0.4815, 0.9, 0.4815, 0.9, 0.5185, 0.8, 0.5185, 0.7, 0.5208, 0.7, 0.5185, 0.8, 0.5185, 0.8, 0.5208, 0.7, 0.5185, 0.7, 0.4815, 0.8, 0.4815, 0.8, 0.5185, 0.6, 0.4792, 0.7, 0.4792, 0.7, 0.4815, 0.6, 0.4815, 0.6, 0.4815, 0.7, 0.4815, 0.7, 0.5185, 0.6, 0.5185, 0.5, 0.5208, 0.5, 0.5185, 0.6, 0.5185, 0.6, 0.5208, 0.5, 0.5185, 0.5, 0.4815, 0.6, 0.4815, 0.6, 0.5185, 0.4, 0.4792, 0.5, 0.4792, 0.5, 0.4815, 0.4, 0.4815, 0.4, 0.4815, 0.5, 0.4815, 0.5, 0.5185, 0.4, 0.5185, 0.3, 0.5208, 0.3, 0.5185, 0.4, 0.5185, 0.4, 0.5208, 0.3, 0.5185, 0.3, 0.4815, 0.4, 0.4815, 0.4, 0.5185, 0.2, 0.4792, 0.3, 0.4792, 0.3, 0.4815, 0.2, 0.4815, 0.2, 0.4815, 0.3, 0.4815, 0.3, 0.5185, 0.2, 0.5185, 0.1, 0.5208, 0.1, 0.5185, 0.2, 0.5185, 0.2, 0.5208, 0.1, 0.5185, 0.1, 0.4815, 0.2, 0.4815, 0.2, 0.5185, 0.0, 0.4792, 0.1, 0.4792, 0.1, 0.4815, 0.0, 0.4815, 0.0, 0.4815, 0.1, 0.4815, 0.1, 0.5185, 0.0, 0.5185, 1.0, 0.3889, 1.0, 0.338, 1.0, 0.338, 1.0, 0.3889, 0.8, 0.3333, 0.9, 0.3333, 0.9, 0.338, 0.8, 0.338, 0.6, 0.3333, 0.7, 0.3333, 0.7, 0.338, 0.6, 0.338, 0.4, 0.3333, 0.5, 0.3333, 0.5, 0.338, 0.4, 0.338, 0.2, 0.3333, 0.3, 0.3333, 0.3, 0.338, 0.2, 0.338, 0.0, 0.3333, 0.1, 0.3333, 0.1, 0.338, 0.0, 0.338, 0.1, 0.3333, 0.2, 0.3333, 0.2, 0.338, 0.1, 0.338, 0.3, 0.3333, 0.4, 0.3333, 0.4, 0.338, 0.3, 0.338, 0.5, 0.3333, 0.6, 0.3333, 0.6, 0.338, 0.5, 0.338, 0.7, 0.3333, 0.8, 0.3333, 0.8, 0.338, 0.7, 0.338, 0.9, 0.3333, 1.0, 0.3333, 1.0, 0.338, 0.9, 0.338, 1.0, 0.3889, 1.0, 0.338, 1.0, 0.338, 1.0, 0.3889, 1.0, 0.0, 1.0, 0.0, 1.0, 0.0, 1.0, 0.0, 1.0, 0.0, 0.9, 0.0, 0.9, 0.0, 1.0, 0.0, 0.8, 0.0, 0.7, 0.0, 0.7, 0.0, 0.8, 0.0, 0.6, 0.0, 0.5, 0.0, 0.5, 0.0, 0.6, 0.0, 0.4, 0.0, 0.3, 0.0, 0.3, 0.0, 0.4, 0.0, 0.2, 0.0, 0.1, 0.0, 0.1, 0.0, 0.2, 0.0, 1.0, 0.0, 1.0, 0.0, 1.0, 0.0, 1.0, 0.0, 0.7, 0.0, 0.6, 0.0, 0.6, 0.0, 0.7, 0.0, 0.1, 0.0, 0.0, 0.0, 0.0, 0.0, 0.1, 0.0, 0.5, 0.0, 0.4, 0.0, 0.4, 0.0, 0.5, 0.0, 0.9, 0.0, 0.8, 0.0, 0.8, 0.0, 0.9, 0.0, 0.3, 0.0, 0.2, 0.0, 0.2, 0.0, 0.3, 0.0, 0.0, 0.4444, 0.1, 0.4444, 0.1, 0.4792, 0.0, 0.4792, 0.2, 0.4444, 0.3, 0.4444, 0.3, 0.4792, 0.2, 0.4792, 0.4, 0.4444, 0.5, 0.4444, 0.5, 0.4792, 0.4, 0.4792, 0.6, 0.4444, 0.7, 0.4444, 0.7, 0.4792, 0.6, 0.4792, 0.8, 0.4444, 0.9, 0.4444, 0.9, 0.4792, 0.8, 0.4792, 1.0, 0.4444, 1.0, 0.4792, 1.0, 0.4792, 1.0, 0.4444, 1.0, 0.4444, 1.0, 0.4444, 1.0, 0.4792, 1.0, 0.4792, 0.9, 0.4444, 1.0, 0.4444, 1.0, 0.4792, 0.9, 0.4792, 0.7, 0.4815, 0.7, 0.4792, 0.8, 0.4792, 0.8, 0.4815, 0.5, 0.4815, 0.5, 0.4792, 0.6, 0.4792, 0.6, 0.4815, 0.3, 0.4815, 0.3, 0.4792, 0.4, 0.4792, 0.4, 0.4815, 0.1, 0.4815, 0.1, 0.4792, 0.2, 0.4792, 0.2, 0.4815, 0.1, 0.5556, 0.1, 0.5208, 0.2, 0.5208, 0.2, 0.5556, 0.3, 0.5556, 0.3, 0.5208, 0.4, 0.5208, 0.4, 0.5556, 0.5, 0.5556, 0.5, 0.5208, 0.6, 0.5208, 0.6, 0.5556, 0.7, 0.5556, 0.7, 0.5208, 0.8, 0.5208, 0.8, 0.5556, 1.0, 0.5185, 1.0, 0.5208, 1.0, 0.5208, 1.0, 0.5185, 1.0, 0.5185, 1.0, 0.5185, 1.0, 0.5208, 1.0, 0.5208, 0.9, 0.5185, 1.0, 0.5185, 1.0, 0.5208, 0.9, 0.5208, 0.8, 0.5185, 0.9, 0.5185, 0.9, 0.5208, 0.8, 0.5208, 0.6, 0.5185, 0.7, 0.5185, 0.7, 0.5208, 0.6, 0.5208, 0.4, 0.5185, 0.5, 0.5185, 0.5, 0.5208, 0.4, 0.5208, 0.2, 0.5185, 0.3, 0.5185, 0.3, 0.5208, 0.2, 0.5208, 0.0, 0.5185, 0.1, 0.5185, 0.1, 0.5208, 0.0, 0.5208, 1.0, 0.6667, 1.0, 0.6628, 1.0, 0.6628, 1.0, 0.6667, 0.8, 0.6111, 0.9, 0.6111, 0.9, 0.6628, 0.8, 0.6628, 0.6, 0.6111, 0.7, 0.6111, 0.7, 0.6628, 0.6, 0.6628, 0.4, 0.6111, 0.5, 0.6111, 0.5, 0.6628, 0.4, 0.6628, 0.2, 0.6111, 0.3, 0.6111, 0.3, 0.6628, 0.2, 0.6628, 0.0, 0.6111, 0.1, 0.6111, 0.1, 0.6628, 0.0, 0.6628, 1.0, 0.6667, 1.0, 0.6628, 1.0, 0.6628, 1.0, 0.6667, 0.9, 0.6111, 1.0, 0.6111, 1.0, 0.6628, 0.9, 0.6628, 0.7, 0.6111, 0.8, 0.6111, 0.8, 0.6628, 0.7, 0.6628, 0.5, 0.6111, 0.6, 0.6111, 0.6, 0.6628, 0.5, 0.6628, 0.3, 0.6111, 0.4, 0.6111, 0.4, 0.6628, 0.3, 0.6628, 0.1, 0.6111, 0.2, 0.6111, 0.2, 0.6628, 0.1, 0.6628, 1.0, 1.0, 1.0, 1.0, 1.0, 1.0, 1.0, 1.0, 0.8, 1.0, 0.9, 1.0, 0.9, 1.0, 0.8, 1.0, 0.6, 1.0, 0.7, 1.0, 0.7, 1.0, 0.6, 1.0, 0.4, 1.0, 0.5, 1.0, 0.5, 1.0, 0.4, 1.0, 0.2, 1.0, 0.3, 1.0, 0.3, 1.0, 0.2, 1.0, 0.0, 1.0, 0.1, 1.0, 0.1, 1.0, 0.0, 1.0, 1.0, 1.0, 1.0, 1.0, 1.0, 1.0, 1.0, 1.0, 0.1, 1.0, 0.2, 1.0, 0.2, 1.0, 0.1, 1.0, 0.3, 1.0, 0.4, 1.0, 0.4, 1.0, 0.3, 1.0, 0.5, 1.0, 0.6, 1.0, 0.6, 1.0, 0.5, 1.0, 0.7, 1.0, 0.8, 1.0, 0.8, 1.0, 0.7, 1.0, 0.9, 1.0, 1.0, 1.0, 1.0, 1.0, 0.9, 1.0])
me_grid_001.materials.append(mat_material)
me_grid_001.materials.append(mat_material_001)
me_grid_001.materials.append(mat_material_002)
me_grid_001.materials.append(mat_material_003)
me_grid_001.update()

# ---- curves / text
cu_nurbspath = bpy.data.curves.new('NurbsPath', 'CURVE')
cu_nurbspath.dimensions = '3D'
_sp = cu_nurbspath.splines.new('NURBS'); _sp.points.add(60)
_sp.points.foreach_set('co', [0.0, 0.0, 0.0, 1.0, 50.0, 0.0, 0.0, 1.0, 100.0, 0.0, 0.0, 1.0, 166.3, 0.03574, 0.0, 1.0, 232.7, 0.07147, 0.0, 1.0, 299.0, 0.1072, 0.0, 1.0, 332.7, 33.41, 0.0, 1.0, 366.3, 66.71, 0.0, 1.0, 400.0, 100.0, 0.0, 1.0, 400.0, 166.7, 0.0, 1.0, 400.0, 233.3, 0.0, 1.0, 400.0, 300.0, 0.0, 1.0, 320.0, 400.0, 0.0, 1.0, 240.0, 300.0, 0.0, 1.0, 160.0, 300.0, 0.0, 1.0, 80.0, 300.0, 0.0, 1.0, 53.34, 279.4, 0.0, 1.0, 62.94, 258.8, 0.0, 1.0, 0.003101, 238.9, 0.0, 1.0, -60.0, 220.5, 0.0, 1.0, -120.0, 202.7, 0.0, 1.0, -180.0, 265.7, 0.0, 1.0, -240.0, 247.9, 0.0, 1.0, -360.0, 247.9, 0.0, 1.0, -420.0, 149.3, 0.0, 1.0, -300.0, 149.3, 0.0, 1.0, -200.0, 93.77, 0.0, 1.0, -100.0, 38.2, 0.0, 1.0, -66.66, 60.42, 0.0, 1.0, -33.33, 182.6, 0.0, 1.0, 0.003101, 204.8, 0.0, 1.0, 33.34, 182.6, 0.0, 1.0, 66.67, 60.42, 0.0, 1.0, 100.0, 38.2, 0.0, 1.0, 200.0, 93.77, 0.0, 1.0, 300.0, 149.3, 0.0, 1.0, 420.0, 150.7, 0.0, 1.0, 360.0, 249.3, 0.0, 1.0, 240.0, 247.9, 0.0, 1.0, 180.0, 265.7, 0.0, 1.0, 120.0, 202.7, 0.0, 1.0, 60.0, 220.5, 0.0, 1.0, 0.003101, 238.9, 0.0, 1.0, -62.93, 258.8, 0.0, 1.0, -53.33, 279.4, 0.0, 1.0, -80.0, 300.0, 0.0, 1.0, -160.0, 300.0, 0.0, 1.0, -240.0, 300.0, 0.0, 1.0, -320.0, 400.0, 0.0, 1.0, -400.0, 300.0, 0.0, 1.0, -400.0, 233.3, 0.0, 1.0, -400.0, 166.7, 0.0, 1.0, -400.0, 100.0, 0.0, 1.0, -366.7, 66.68, 0.0, 1.0, -333.3, 33.34, 0.0, 1.0, -300.0, 0.009907, 0.0, 1.0, -250.0, 0.009907, 0.0, 1.0, -200.0, 0.009907, 0.0, 1.0, -150.0, 0.009907, 0.0, 1.0, -100.0, 0.009907, 0.0, 1.0, -50.0, 0.009907, 0.0, 1.0])
_sp.order_u = 3
_sp.order_v = 0
_sp.resolution_u = 256
_sp.use_cyclic_u = True
_sp.use_endpoint_u = True
cu_nurbspath.use_path = True
cu_nurbspath.resolution_u = 256
cu_nurbspath.fill_mode = 'FULL'

# ---- objects
ob_grid = bpy.data.objects.new('Grid', me_grid)
ob_nurbspath = bpy.data.objects.new('NurbsPath', cu_nurbspath)
ob_grid_001 = bpy.data.objects.new('Grid.001', me_grid_001)

# ---- transforms, parenting, visibility, modifiers, constraints
ob_grid.location = (-0.003101, -0.009907, 1.198)
ob_nurbspath.location = (-0.003101, -0.009907, 1.198)
ob_grid_001.location = (0.0, 0.0, 0.0)

# ---- collection membership
col_track.objects.link(ob_grid)
col_track.objects.link(ob_nurbspath)
col_track.objects.link(ob_grid_001)

# ---- scene / render settings (as saved in the file)
scene.frame_start = 1; scene.frame_end = 250; scene.frame_set(1)
scene.render.engine = 'BLENDER_EEVEE_NEXT'
bpy.context.view_layer.update()

# ---- added for rendering (the .blend has no active camera and no usable light): camera, sun
cam_auto = bpy.data.cameras.new('AutoCamera')
cam_auto.lens = 50.0
cam_auto.sensor_width = 36.0
cam_auto.clip_end = 18870.5
ob_auto_camera = bpy.data.objects.new('AutoCamera', cam_auto)
scene.collection.objects.link(ob_auto_camera)
ob_auto_camera.location = (1075.25, -1289.8, 861.297)
ob_auto_camera.rotation_euler = (1.09748, -7.21219e-08, 0.694738)
scene.camera = ob_auto_camera
light_auto_sun = bpy.data.lights.new('AutoSun', 'SUN')
light_auto_sun.energy = 3.0
light_auto_sun.angle = 0.0523599
ob_auto_sun = bpy.data.objects.new('AutoSun', light_auto_sun)
scene.collection.objects.link(ob_auto_sun)
ob_auto_sun.rotation_euler = (0.872665, 0.174533, 0.523599)
bpy.context.view_layer.update()
